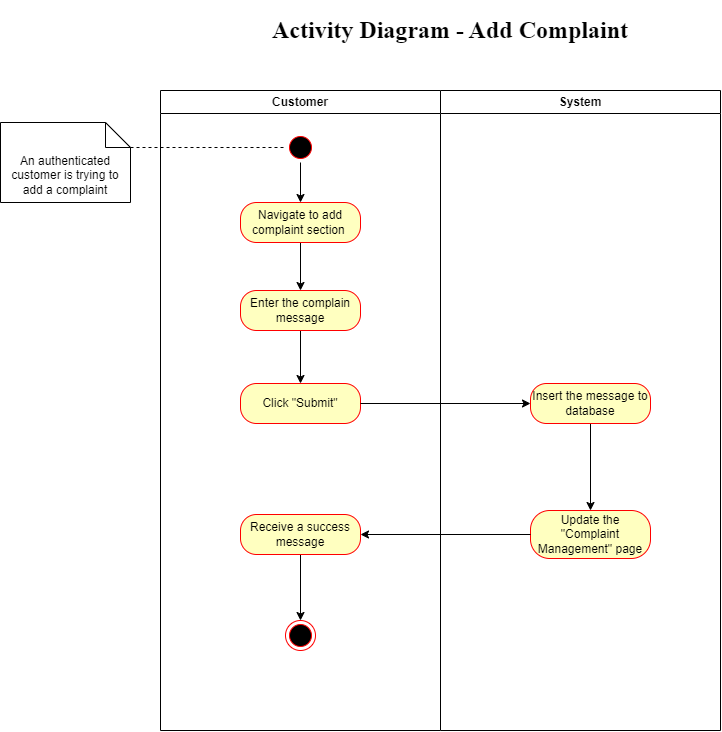

The diagram above was exported from draw.io. Its source (the exported page's mxGraphModel, read from the mxfile embedded in the PNG):
<mxGraphModel dx="1793" dy="1105" grid="1" gridSize="10" guides="1" tooltips="1" connect="1" arrows="1" fold="1" page="1" pageScale="1" pageWidth="1169" pageHeight="826" background="none" math="0" shadow="0">
  <root>
    <mxCell id="0" />
    <mxCell id="1" parent="0" />
    <mxCell id="2" value="Customer" style="swimlane;whiteSpace=wrap;swimlaneFillColor=default;" parent="1" vertex="1">
      <mxGeometry x="320" y="120" width="280" height="640" as="geometry" />
    </mxCell>
    <mxCell id="YpZVItoKsl7M8OYbVH3_-47" value="" style="edgeStyle=orthogonalEdgeStyle;rounded=0;orthogonalLoop=1;jettySize=auto;html=1;" parent="2" source="YpZVItoKsl7M8OYbVH3_-41" target="YpZVItoKsl7M8OYbVH3_-45" edge="1">
      <mxGeometry relative="1" as="geometry" />
    </mxCell>
    <mxCell id="YpZVItoKsl7M8OYbVH3_-41" value="" style="ellipse;html=1;shape=startState;fillColor=#000000;strokeColor=#ff0000;" parent="2" vertex="1">
      <mxGeometry x="125" y="42" width="30" height="30" as="geometry" />
    </mxCell>
    <mxCell id="YpZVItoKsl7M8OYbVH3_-49" value="" style="edgeStyle=orthogonalEdgeStyle;rounded=0;orthogonalLoop=1;jettySize=auto;html=1;" parent="2" source="YpZVItoKsl7M8OYbVH3_-45" target="YpZVItoKsl7M8OYbVH3_-48" edge="1">
      <mxGeometry relative="1" as="geometry" />
    </mxCell>
    <mxCell id="YpZVItoKsl7M8OYbVH3_-45" value="Navigate to add complaint section&amp;nbsp;" style="rounded=1;whiteSpace=wrap;html=1;arcSize=40;fontColor=#000000;fillColor=#ffffc0;strokeColor=#ff0000;" parent="2" vertex="1">
      <mxGeometry x="80" y="112" width="120" height="40" as="geometry" />
    </mxCell>
    <mxCell id="YpZVItoKsl7M8OYbVH3_-51" value="" style="edgeStyle=orthogonalEdgeStyle;rounded=0;orthogonalLoop=1;jettySize=auto;html=1;" parent="2" source="YpZVItoKsl7M8OYbVH3_-48" target="YpZVItoKsl7M8OYbVH3_-50" edge="1">
      <mxGeometry relative="1" as="geometry" />
    </mxCell>
    <mxCell id="YpZVItoKsl7M8OYbVH3_-48" value="Enter the complain message" style="rounded=1;whiteSpace=wrap;html=1;arcSize=40;fontColor=#000000;fillColor=#ffffc0;strokeColor=#ff0000;" parent="2" vertex="1">
      <mxGeometry x="80" y="200" width="120" height="40" as="geometry" />
    </mxCell>
    <mxCell id="YpZVItoKsl7M8OYbVH3_-50" value="Click &quot;Submit&quot;" style="rounded=1;whiteSpace=wrap;html=1;arcSize=40;fontColor=#000000;fillColor=#ffffc0;strokeColor=#ff0000;" parent="2" vertex="1">
      <mxGeometry x="80" y="293" width="120" height="40" as="geometry" />
    </mxCell>
    <mxCell id="YpZVItoKsl7M8OYbVH3_-68" style="edgeStyle=orthogonalEdgeStyle;rounded=0;orthogonalLoop=1;jettySize=auto;html=1;entryX=0.5;entryY=0;entryDx=0;entryDy=0;" parent="2" source="YpZVItoKsl7M8OYbVH3_-65" target="YpZVItoKsl7M8OYbVH3_-67" edge="1">
      <mxGeometry relative="1" as="geometry" />
    </mxCell>
    <mxCell id="YpZVItoKsl7M8OYbVH3_-65" value="Receive a success message" style="rounded=1;whiteSpace=wrap;html=1;arcSize=40;fontColor=#000000;fillColor=#ffffc0;strokeColor=#ff0000;" parent="2" vertex="1">
      <mxGeometry x="80" y="424" width="120" height="40" as="geometry" />
    </mxCell>
    <mxCell id="YpZVItoKsl7M8OYbVH3_-67" value="" style="ellipse;html=1;shape=endState;fillColor=#000000;strokeColor=#ff0000;" parent="2" vertex="1">
      <mxGeometry x="125" y="530" width="30" height="30" as="geometry" />
    </mxCell>
    <mxCell id="3" value="System" style="swimlane;whiteSpace=wrap;swimlaneFillColor=default;" parent="1" vertex="1">
      <mxGeometry x="600" y="120" width="280" height="640" as="geometry" />
    </mxCell>
    <mxCell id="YpZVItoKsl7M8OYbVH3_-64" value="" style="edgeStyle=orthogonalEdgeStyle;rounded=0;orthogonalLoop=1;jettySize=auto;html=1;" parent="3" source="YpZVItoKsl7M8OYbVH3_-60" target="YpZVItoKsl7M8OYbVH3_-63" edge="1">
      <mxGeometry relative="1" as="geometry" />
    </mxCell>
    <mxCell id="YpZVItoKsl7M8OYbVH3_-60" value="Insert the message to database" style="rounded=1;whiteSpace=wrap;html=1;arcSize=40;fontColor=#000000;fillColor=#ffffc0;strokeColor=#ff0000;" parent="3" vertex="1">
      <mxGeometry x="90" y="293" width="120" height="40" as="geometry" />
    </mxCell>
    <mxCell id="YpZVItoKsl7M8OYbVH3_-63" value="Update the &quot;Complaint Management&quot; page" style="rounded=1;whiteSpace=wrap;html=1;arcSize=40;fontColor=#000000;fillColor=#ffffc0;strokeColor=#ff0000;" parent="3" vertex="1">
      <mxGeometry x="90" y="420" width="120" height="48" as="geometry" />
    </mxCell>
    <mxCell id="YpZVItoKsl7M8OYbVH3_-44" value="An authenticated customer is trying to add a complaint" style="shape=note2;boundedLbl=1;whiteSpace=wrap;html=1;size=25;verticalAlign=top;align=center;" parent="1" vertex="1">
      <mxGeometry x="160" y="152" width="130" height="80" as="geometry" />
    </mxCell>
    <mxCell id="YpZVItoKsl7M8OYbVH3_-43" value="" style="endArrow=none;dashed=1;html=1;rounded=0;entryX=0;entryY=0.5;entryDx=0;entryDy=0;exitX=0;exitY=0;exitDx=130;exitDy=25;exitPerimeter=0;" parent="1" source="YpZVItoKsl7M8OYbVH3_-44" target="YpZVItoKsl7M8OYbVH3_-41" edge="1">
      <mxGeometry width="50" height="50" relative="1" as="geometry">
        <mxPoint x="300" y="177" as="sourcePoint" />
        <mxPoint x="430" y="192" as="targetPoint" />
      </mxGeometry>
    </mxCell>
    <mxCell id="YpZVItoKsl7M8OYbVH3_-61" style="edgeStyle=orthogonalEdgeStyle;rounded=0;orthogonalLoop=1;jettySize=auto;html=1;" parent="1" source="YpZVItoKsl7M8OYbVH3_-50" target="YpZVItoKsl7M8OYbVH3_-60" edge="1">
      <mxGeometry relative="1" as="geometry" />
    </mxCell>
    <mxCell id="YpZVItoKsl7M8OYbVH3_-66" style="edgeStyle=orthogonalEdgeStyle;rounded=0;orthogonalLoop=1;jettySize=auto;html=1;entryX=1;entryY=0.5;entryDx=0;entryDy=0;" parent="1" source="YpZVItoKsl7M8OYbVH3_-63" target="YpZVItoKsl7M8OYbVH3_-65" edge="1">
      <mxGeometry relative="1" as="geometry" />
    </mxCell>
    <mxCell id="YpZVItoKsl7M8OYbVH3_-69" value="&lt;h1&gt;&lt;font face=&quot;Times New Roman&quot;&gt;Activity Diagram - Add Complaint&lt;/font&gt;&lt;/h1&gt;" style="text;html=1;align=center;verticalAlign=middle;whiteSpace=wrap;rounded=0;" parent="1" vertex="1">
      <mxGeometry x="430" y="40" width="360" height="40" as="geometry" />
    </mxCell>
  </root>
</mxGraphModel>